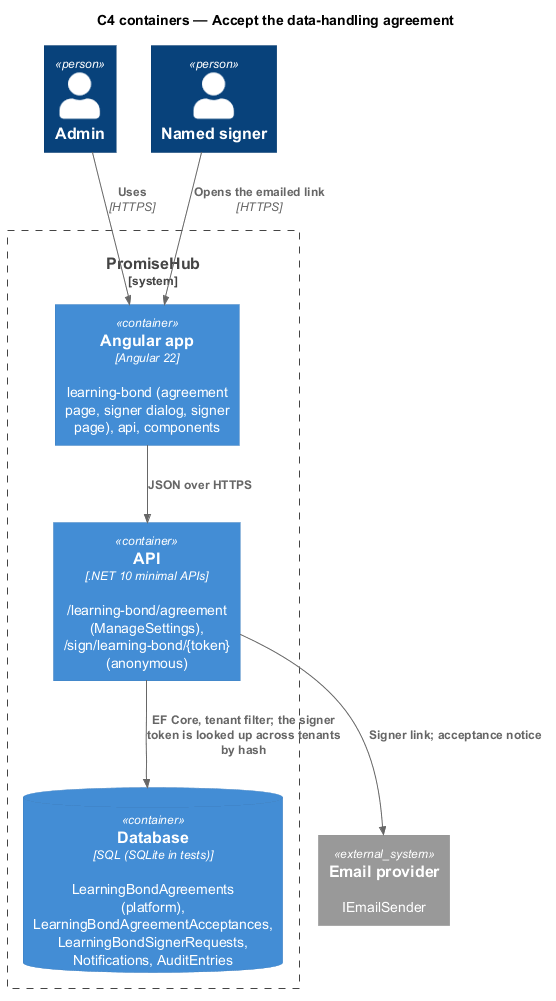

The diagram above was rendered by PlantUML. Its source (embedded in the PNG):
@startuml
!include <C4/C4_Container>
title C4 containers — Accept the data-handling agreement
Person(admin, "Admin")
Person(signer, "Named signer")
System_Boundary(ph, "PromiseHub") {
  Container(web, "Angular app", "Angular 22", "learning-bond (agreement page, signer dialog, signer page), api, components")
  Container(api, "API", ".NET 10 minimal APIs", "/learning-bond/agreement (ManageSettings), /sign/learning-bond/{token} (anonymous)")
  ContainerDb(db, "Database", "SQL (SQLite in tests)", "LearningBondAgreements (platform), LearningBondAgreementAcceptances, LearningBondSignerRequests, Notifications, AuditEntries")
}
System_Ext(mail, "Email provider", "IEmailSender")
Rel(admin, web, "Uses", "HTTPS")
Rel(signer, web, "Opens the emailed link", "HTTPS")
Rel(web, api, "JSON over HTTPS")
Rel(api, db, "EF Core, tenant filter; the signer token is looked up across tenants by hash")
Rel(api, mail, "Signer link; acceptance notice")
@enduml